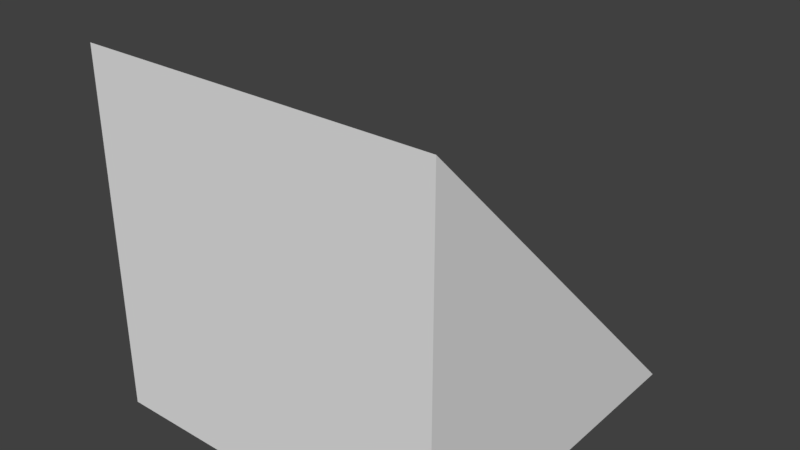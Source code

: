 # Source: Slope.blend  (saved by Blender 2.77.0; exported with 4.5.12 LTS)
import bpy
from mathutils import Matrix  # noqa: F401  (used for matrix-valued properties, if any)

bpy.ops.wm.read_factory_settings(use_empty=True)
scene = bpy.context.scene
scene.name = 'Scene'

# ---- collections
col_collection_1 = bpy.data.collections.new('Collection 1'); scene.collection.children.link(col_collection_1)

# ---- materials (node trees are filled in below, after node groups)
mat_material = bpy.data.materials.new('Material')
mat_material.alpha_threshold = 0.0
mat_material.use_transparent_shadow = False
mat_material.roughness = 0.5
mat_material.line_color = (0.0, 0.0, 0.0, 1.0)

# ---- material node trees

# ---- world
world_world = bpy.data.worlds.new('World'); scene.world = world_world
world_world.color = (0.05088, 0.05088, 0.05088)
world_world.use_sun_shadow = False
world_world.sun_shadow_jitter_overblur = 0.0
world_world.cycles.sampling_method = 'MANUAL'

# ---- meshes
me_cube = bpy.data.meshes.new('Cube')
me_cube.from_pydata([(1.0, -1.0, 4.371e-08), (-5.96e-08, -1.0, -7.55e-08), (1.0, -2.98e-08, 4.013e-07), (-1.788e-07, -2.98e-08, -7.55e-08), (-1.0, -1.0, -3.139e-07), (-1.0, -1.49e-07, -3.139e-07), (1.0, -2.98e-08, -1.0), (5.96e-08, -2.98e-08, -1.0), (-1.0, -1.49e-07, -1.0), (2.0, -1.0, 5.205e-07), (2.0, 3.278e-07, 8.782e-07), (2.0, 3.278e-07, -1.0), (-1.0, 1.0, -1.0), (2.583e-07, 1.0, -2.0), (-1.0, 1.0, -3.139e-07), (-1.0, 1.0, -2.0), (1.0, 1.0, 4.013e-07), (-3.378e-07, 1.0, -7.55e-08), (2.0, 1.0, -1.0), (2.0, 1.0, 8.782e-07), (-1.0, 2.0, -1.0), (-2.782e-07, 2.0, -1.0), (-1.0, 2.0, -3.139e-07), (1.0, 2.0, -1.0), (1.0, 2.0, 4.013e-07), (-5.166e-07, 2.0, -7.55e-08), (2.0, 2.0, -1.0), (2.0, 2.0, 8.782e-07), (1.0, 1.0, -2.0), (2.0, 1.0, -2.0), (-1.0, 2.0, -2.0), (7.947e-08, 2.0, -2.0), (1.0, 2.0, -2.0), (2.0, 2.0, -2.0), (-1.0, 2.0, -3.0), (7.947e-08, 2.0, -3.0), (1.0, 2.0, -3.0), (2.0, 2.0, -3.0)], [], [(4, 5, 8), (13, 15, 34, 35), (5, 3, 17, 14), (0, 2, 3, 1), (7, 1, 4, 8), (1, 7, 6, 0), (2, 10, 19, 16), (1, 3, 5, 4), (9, 11, 10), (0, 6, 11, 9), (2, 0, 9, 10), (17, 16, 24, 25), (14, 17, 25, 22), (16, 19, 27, 24), (3, 2, 16, 17), (12, 15, 8), (10, 11, 18, 19), (8, 5, 14, 12), (29, 18, 11), (23, 21, 25, 24), (23, 24, 27, 26), (25, 21, 20, 22), (6, 28, 29, 11), (12, 20, 30, 15), (19, 18, 26, 27), (21, 23, 32, 31), (12, 14, 22, 20), (30, 31, 35, 34), (32, 33, 37, 36), (33, 29, 37), (26, 18, 29, 33), (7, 13, 28, 6), (20, 21, 31, 30), (23, 26, 33, 32), (8, 15, 13, 7), (29, 28, 36, 37), (28, 13, 35, 36), (15, 30, 34), (31, 32, 36, 35)])
_uv = me_cube.uv_layers.new(name='UVMap')
_uv.uv.foreach_set('vector', [0.0, 0.0, 1.0, 0.0, 1.0, 1.0, 0.8753, 0.8159, 0.8133, 0.8159, 0.8133, 0.7514, 0.8753, 0.7514, 1.0, 1.0, 1.0, 1.0, 1.0, 1.0, 1.0, 1.0, 0.0, 0.0, 1.0, 0.0, 1.0, 1.0, 0.0, 1.0, 0.8753, 0.8804, 0.8753, 0.9448, 0.8133, 0.9448, 0.8133, 0.8804, 0.8753, 0.9448, 0.8753, 0.8804, 0.9373, 0.8804, 0.9373, 0.9448, 1.0, 0.0, 1.0, 0.0, 1.0, 0.0, 1.0, 0.0, 0.0, 1.0, 1.0, 1.0, 1.0, 1.0, 0.0, 1.0, 0.0, 0.0, 1.0, 0.0, 1.0, 1.0, 0.9373, 0.9448, 0.9373, 0.8804, 0.9993, 0.8804, 0.9993, 0.9448, 1.0, 0.0, 0.0, 0.0, 0.0, 0.0, 1.0, 0.0, 1.0, 1.0, 1.0, 0.0, 1.0, 0.0, 1.0, 1.0, 1.0, 1.0, 1.0, 1.0, 1.0, 1.0, 1.0, 1.0, 1.0, 0.0, 1.0, 0.0, 1.0, 0.0, 1.0, 0.0, 1.0, 1.0, 1.0, 0.0, 1.0, 0.0, 1.0, 1.0, 1.0, 1.0, 1.0, 1.0, 0.9375, 0.75, 1.0, 1.0, 1.0, 0.0, 1.0, 0.0, 1.0, 1.0, 1.0, 1.0, 1.0, 0.0, 1.0, 0.0, 1.0, 1.0, 1.0, 0.0, 1.0, 0.0, 1.0, 0.0, 0.7585, 0.5728, 0.7541, 0.5728, 0.7541, 0.5684, 0.7585, 0.5684, 0.7585, 0.5728, 0.7585, 0.5684, 0.7629, 0.5684, 0.7629, 0.5728, 0.7541, 0.5684, 0.7541, 0.5728, 0.7497, 0.5728, 0.7497, 0.5684, 0.9373, 0.8804, 0.9373, 0.8159, 0.9993, 0.8159, 0.9993, 0.8804, 1.0, 1.0, 1.0, 1.0, 1.0, 1.0, 1.0, 1.0, 1.0, 1.0, 1.0, 0.0, 1.0, 0.0, 1.0, 1.0, 0.7541, 0.5728, 0.7585, 0.5728, 0.7585, 0.5772, 0.7541, 0.5772, 1.0, 1.0, 1.0, 0.0, 1.0, 0.0, 1.0, 1.0, 0.7497, 0.5772, 0.7541, 0.5772, 0.7541, 0.5816, 0.7497, 0.5816, 0.7585, 0.5772, 0.7629, 0.5772, 0.7629, 0.5816, 0.7585, 0.5816, 1.0, 0.0, 1.0, 0.0, 1.0, 0.0, 1.0, 0.0, 1.0, 0.0, 1.0, 0.0, 1.0, 0.0, 0.8753, 0.8804, 0.8753, 0.8159, 0.9373, 0.8159, 0.9373, 0.8804, 0.7497, 0.5728, 0.7541, 0.5728, 0.7541, 0.5772, 0.7497, 0.5772, 0.7585, 0.5728, 0.7629, 0.5728, 0.7629, 0.5772, 0.7585, 0.5772, 0.8133, 0.8804, 0.8133, 0.8159, 0.8753, 0.8159, 0.8753, 0.8804, 0.9993, 0.8159, 0.9373, 0.8159, 0.9373, 0.7514, 0.9993, 0.7514, 0.9373, 0.8159, 0.8753, 0.8159, 0.8753, 0.7514, 0.9373, 0.7514, 1.0, 1.0, 1.0, 1.0, 1.0, 1.0, 0.7541, 0.5772, 0.7585, 0.5772, 0.7585, 0.5816, 0.7541, 0.5816])
me_cube.materials.append(mat_material)
me_cube.use_remesh_preserve_volume = False
me_cube.use_remesh_preserve_attributes = False
me_cube.use_mirror_vertex_groups = False
me_cube.update()

# ---- objects
ob_cube = bpy.data.objects.new('Cube', me_cube)

# ---- transforms, parenting, visibility, modifiers, constraints
ob_cube.location = (0.0, 0.0, 0.0)
ob_cube.rotation_euler = (3.142, 0.0, 0.0)
ob_cube.lock_rotations_4d = False
ob_cube.empty_display_type = 'ARROWS'
ob_cube.lineart.crease_threshold = 0.0

# ---- collection membership
col_collection_1.objects.link(ob_cube)

# ---- scene / render settings (as saved in the file)
scene.frame_start = 1; scene.frame_end = 250; scene.frame_set(1)
scene.render.engine = 'BLENDER_EEVEE_NEXT'
scene.render.resolution_percentage = 50
scene.render.dither_intensity = 0.0
scene.cycles.use_denoising = False
scene.cycles.samples = 128
scene.cycles.sampling_pattern = 'TABULATED_SOBOL'
scene.cycles.light_sampling_threshold = 0.0
scene.cycles.use_adaptive_sampling = False
scene.cycles.use_light_tree = False
scene.cycles.blur_glossy = 0.0
scene.cycles.sample_clamp_indirect = 0.0
scene.view_settings.view_transform = 'Standard'
bpy.context.view_layer.update()

# ---- added for rendering (the .blend has no active camera and no usable light): camera, sun
cam_auto = bpy.data.cameras.new('AutoCamera')
cam_auto.lens = 50.0
cam_auto.sensor_width = 36.0
cam_auto.clip_end = 1000.0
ob_auto_camera = bpy.data.objects.new('AutoCamera', cam_auto)
scene.collection.objects.link(ob_auto_camera)
ob_auto_camera.location = (5.30761, -6.26913, 5.34609)
ob_auto_camera.rotation_euler = (1.09748, -7.21219e-08, 0.694738)
scene.camera = ob_auto_camera
light_auto_sun = bpy.data.lights.new('AutoSun', 'SUN')
light_auto_sun.energy = 3.0
light_auto_sun.angle = 0.0523599
ob_auto_sun = bpy.data.objects.new('AutoSun', light_auto_sun)
scene.collection.objects.link(ob_auto_sun)
ob_auto_sun.rotation_euler = (0.872665, 0.174533, 0.523599)
bpy.context.view_layer.update()
